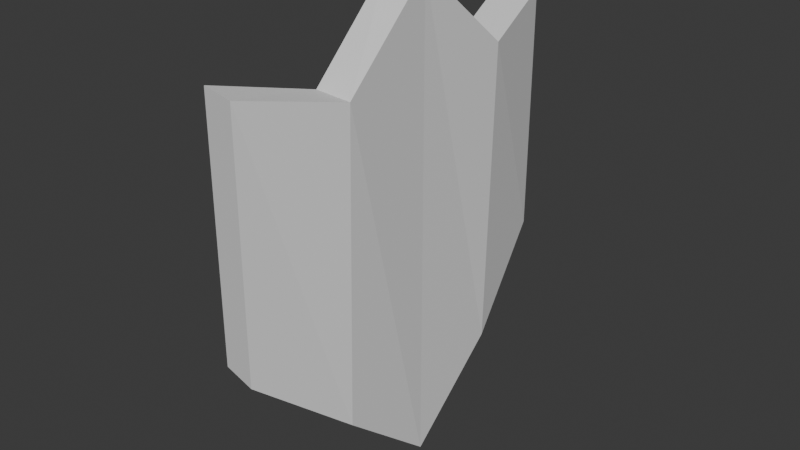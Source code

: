 # Source: shieldIcon.blend  (saved by Blender 4.0.36; exported with 4.5.12 LTS)
import bpy
from mathutils import Matrix  # noqa: F401  (used for matrix-valued properties, if any)

bpy.ops.wm.read_factory_settings(use_empty=True)
scene = bpy.context.scene
scene.name = 'Scene'

# ---- collections
col_collection = bpy.data.collections.new('Collection'); scene.collection.children.link(col_collection)

# ---- world
world_world = bpy.data.worlds.new('World'); scene.world = world_world
world_world.use_nodes = True; world_world.node_tree.nodes.clear()
_N = world_world.node_tree.nodes; _L = world_world.node_tree.links
n0 = _N.new('ShaderNodeOutputWorld'); n0.name = 'World Output'; n0.location = (300, 300)
n1 = _N.new('ShaderNodeBackground'); n1.name = 'Background'; n1.location = (10, 300)
n1.inputs[0].default_value = (0.05088, 0.05088, 0.05088, 1.0)
_L.new(n1.outputs[0], n0.inputs[0])
n0.is_active_output = True
world_world.color = (0.05088, 0.05088, 0.05088)
world_world.use_sun_shadow = False
world_world.sun_shadow_jitter_overblur = 0.0

# ---- meshes
me_plane = bpy.data.meshes.new('Plane')
me_plane.from_pydata([(-1.124, -1.0, -0.1028), (0.1441, -1.0, -0.1028), (-1.124, 1.0, -0.1028), (0.1441, 1.0, -0.1028), (-1.43, 0.0, -1.879e-08), (1.0, 0.0, 0.0), (-1.005, -0.5001, 0.02843), (0.572, -0.5, -1.871e-08), (0.572, 0.5, -1.871e-08), (-1.005, 0.4999, 0.02843)], [], [(9, 8, 3, 2), (6, 7, 5, 4), (0, 1, 7, 6), (4, 5, 8, 9)])
_uv = me_plane.uv_layers.new(name='UVMap')
_uv.uv.foreach_set('vector', [0.0, 0.75, 1.0, 0.75, 1.0, 1.0, 0.0, 1.0, 0.0, 0.25, 1.0, 0.25, 1.0, 0.5, 0.0, 0.5, 0.0, 0.0, 1.0, 0.0, 1.0, 0.25, 0.0, 0.25, 0.0, 0.5, 1.0, 0.5, 1.0, 0.75, 0.0, 0.75])
me_plane.update()

# ---- objects
ob_plane = bpy.data.objects.new('Plane', me_plane)

# ---- transforms, parenting, visibility, modifiers, constraints
ob_plane.location = (0.0, 0.0, 0.0)
ob_plane.rotation_euler = (0.0, 1.571, 0.0)
_m = ob_plane.modifiers.new('Solidify', 'SOLIDIFY')
_m.thickness = 0.2
_m.nonmanifold_merge_threshold = 0.0581

# ---- collection membership
col_collection.objects.link(ob_plane)

# ---- scene / render settings (as saved in the file)
scene.frame_start = 1; scene.frame_end = 250; scene.frame_set(1)
scene.render.engine = 'BLENDER_EEVEE_NEXT'
scene.cycles.sampling_pattern = 'TABULATED_SOBOL'
bpy.context.view_layer.update()

# ---- added for rendering (the .blend has no active camera and no usable light): camera, sun
cam_auto = bpy.data.cameras.new('AutoCamera')
cam_auto.lens = 50.0
cam_auto.sensor_width = 36.0
cam_auto.clip_end = 1000.0
ob_auto_camera = bpy.data.objects.new('AutoCamera', cam_auto)
scene.collection.objects.link(ob_auto_camera)
ob_auto_camera.location = (2.79388, -3.51397, 2.55826)
ob_auto_camera.rotation_euler = (1.09748, -7.21219e-08, 0.694738)
scene.camera = ob_auto_camera
light_auto_sun = bpy.data.lights.new('AutoSun', 'SUN')
light_auto_sun.energy = 3.0
light_auto_sun.angle = 0.0523599
ob_auto_sun = bpy.data.objects.new('AutoSun', light_auto_sun)
scene.collection.objects.link(ob_auto_sun)
ob_auto_sun.rotation_euler = (0.872665, 0.174533, 0.523599)
bpy.context.view_layer.update()
